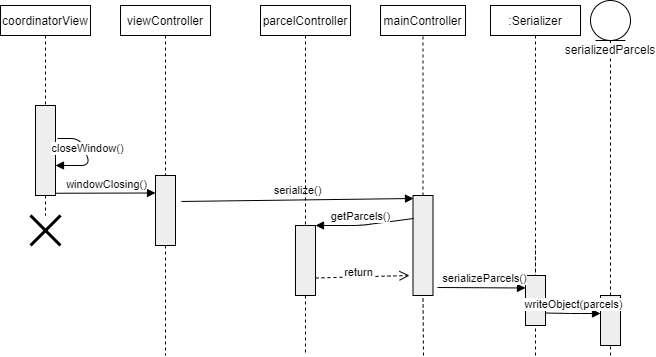

The diagram above was exported from draw.io. Its source (the exported page's mxGraphModel, read from the mxfile embedded in the PNG):
<mxGraphModel dx="1422" dy="745" grid="1" gridSize="10" guides="1" tooltips="1" connect="1" arrows="1" fold="1" page="1" pageScale="1" pageWidth="850" pageHeight="1100" math="0" shadow="0">
  <root>
    <mxCell id="0" />
    <mxCell id="1" parent="0" />
    <mxCell id="Qi8HrF6mY_pfpNBTO8mW-2" value="parcelController" style="shape=rect;html=1;whiteSpace=wrap;align=center;" parent="1" vertex="1">
      <mxGeometry x="320" y="250" width="90" height="30" as="geometry" />
    </mxCell>
    <mxCell id="Qi8HrF6mY_pfpNBTO8mW-3" value="" style="edgeStyle=none;html=1;dashed=1;endArrow=none;align=center;verticalAlign=bottom;exitX=0.5;exitY=1;" parent="1" source="cDq5pWqvTfIauhXgTIVe-24" edge="1">
      <mxGeometry x="1" relative="1" as="geometry">
        <mxPoint x="365" y="600" as="targetPoint" />
      </mxGeometry>
    </mxCell>
    <mxCell id="Qi8HrF6mY_pfpNBTO8mW-4" value=":Serializer" style="shape=rect;html=1;whiteSpace=wrap;align=center;" parent="1" vertex="1">
      <mxGeometry x="550" y="250" width="90" height="30" as="geometry" />
    </mxCell>
    <mxCell id="Qi8HrF6mY_pfpNBTO8mW-5" value="" style="edgeStyle=none;html=1;dashed=1;endArrow=none;align=center;verticalAlign=bottom;exitX=0.5;exitY=1;" parent="1" source="Qi8HrF6mY_pfpNBTO8mW-9" edge="1">
      <mxGeometry x="1" relative="1" as="geometry">
        <mxPoint x="595" y="490" as="targetPoint" />
      </mxGeometry>
    </mxCell>
    <mxCell id="Qi8HrF6mY_pfpNBTO8mW-6" value="coordinatorView" style="shape=rect;html=1;whiteSpace=wrap;align=center;" parent="1" vertex="1">
      <mxGeometry x="60" y="250" width="90" height="30" as="geometry" />
    </mxCell>
    <mxCell id="Qi8HrF6mY_pfpNBTO8mW-7" value="" style="edgeStyle=none;html=1;dashed=1;endArrow=none;" parent="1" source="Qi8HrF6mY_pfpNBTO8mW-6" target="Qi8HrF6mY_pfpNBTO8mW-8" edge="1">
      <mxGeometry relative="1" as="geometry" />
    </mxCell>
    <mxCell id="Qi8HrF6mY_pfpNBTO8mW-8" value="" style="shape=rect;html=1;fillColor=#eeeeee;" parent="1" vertex="1">
      <mxGeometry x="95" y="350" width="20" height="90" as="geometry" />
    </mxCell>
    <mxCell id="Qi8HrF6mY_pfpNBTO8mW-9" value="" style="shape=rect;html=1;fillColor=#eeeeee;" parent="1" vertex="1">
      <mxGeometry x="585" y="520" width="20" height="50" as="geometry" />
    </mxCell>
    <mxCell id="Qi8HrF6mY_pfpNBTO8mW-10" value="" style="edgeStyle=none;html=1;dashed=1;endArrow=none;align=center;verticalAlign=bottom;exitX=0.5;exitY=1;" parent="1" source="Qi8HrF6mY_pfpNBTO8mW-4" target="Qi8HrF6mY_pfpNBTO8mW-9" edge="1">
      <mxGeometry x="1" relative="1" as="geometry">
        <mxPoint x="545" y="440" as="targetPoint" />
        <mxPoint x="545" y="80" as="sourcePoint" />
      </mxGeometry>
    </mxCell>
    <mxCell id="Qi8HrF6mY_pfpNBTO8mW-12" value="" style="edgeStyle=none;html=1;dashed=1;endArrow=none;align=center;verticalAlign=bottom;exitX=0.5;exitY=1;" parent="1" source="Qi8HrF6mY_pfpNBTO8mW-2" edge="1">
      <mxGeometry x="1" relative="1" as="geometry">
        <mxPoint x="365" y="370" as="targetPoint" />
        <mxPoint x="365" y="80" as="sourcePoint" />
      </mxGeometry>
    </mxCell>
    <mxCell id="Qi8HrF6mY_pfpNBTO8mW-15" value="serializedParcels&lt;br&gt;" style="shape=umlLifeline;participant=umlEntity;perimeter=lifelinePerimeter;whiteSpace=wrap;html=1;container=1;collapsible=0;recursiveResize=0;verticalAlign=top;spacingTop=36;labelBackgroundColor=#ffffff;outlineConnect=0;" parent="1" vertex="1">
      <mxGeometry x="650" y="245" width="40" height="355" as="geometry" />
    </mxCell>
    <mxCell id="cDq5pWqvTfIauhXgTIVe-29" value="" style="shape=rect;html=1;fillColor=#eeeeee;" parent="Qi8HrF6mY_pfpNBTO8mW-15" vertex="1">
      <mxGeometry x="10" y="295" width="20" height="50" as="geometry" />
    </mxCell>
    <mxCell id="Qi8HrF6mY_pfpNBTO8mW-36" value="viewController" style="shape=rect;html=1;whiteSpace=wrap;align=center;" parent="1" vertex="1">
      <mxGeometry x="180" y="250" width="90" height="30" as="geometry" />
    </mxCell>
    <mxCell id="Qi8HrF6mY_pfpNBTO8mW-37" value="" style="edgeStyle=none;html=1;dashed=1;endArrow=none;" parent="1" source="Qi8HrF6mY_pfpNBTO8mW-48" edge="1">
      <mxGeometry relative="1" as="geometry">
        <mxPoint x="225" y="600" as="targetPoint" />
      </mxGeometry>
    </mxCell>
    <mxCell id="Qi8HrF6mY_pfpNBTO8mW-48" value="" style="shape=rect;html=1;fillColor=#eeeeee;" parent="1" vertex="1">
      <mxGeometry x="215" y="420" width="20" height="70" as="geometry" />
    </mxCell>
    <mxCell id="Qi8HrF6mY_pfpNBTO8mW-49" value="" style="edgeStyle=none;html=1;dashed=1;endArrow=none;" parent="1" source="Qi8HrF6mY_pfpNBTO8mW-36" target="Qi8HrF6mY_pfpNBTO8mW-48" edge="1">
      <mxGeometry relative="1" as="geometry">
        <mxPoint x="225" y="80" as="sourcePoint" />
        <mxPoint x="225" y="520" as="targetPoint" />
      </mxGeometry>
    </mxCell>
    <mxCell id="cDq5pWqvTfIauhXgTIVe-11" value="closeWindow()" style="html=1;verticalAlign=bottom;endArrow=block;" parent="1" edge="1">
      <mxGeometry width="80" relative="1" as="geometry">
        <mxPoint x="117" y="383" as="sourcePoint" />
        <mxPoint x="115" y="410" as="targetPoint" />
        <Array as="points">
          <mxPoint x="140" y="383" />
          <mxPoint x="150" y="410" />
        </Array>
      </mxGeometry>
    </mxCell>
    <mxCell id="cDq5pWqvTfIauhXgTIVe-12" value="" style="shape=umlDestroy;whiteSpace=wrap;html=1;strokeWidth=3;" parent="1" vertex="1">
      <mxGeometry x="90" y="460" width="30" height="30" as="geometry" />
    </mxCell>
    <mxCell id="cDq5pWqvTfIauhXgTIVe-13" value="" style="endArrow=none;dashed=1;html=1;fontSize=9;exitX=0.5;exitY=1;exitDx=0;exitDy=0;" parent="1" source="Qi8HrF6mY_pfpNBTO8mW-8" target="cDq5pWqvTfIauhXgTIVe-12" edge="1">
      <mxGeometry width="50" height="50" relative="1" as="geometry">
        <mxPoint x="105" y="420" as="sourcePoint" />
        <mxPoint x="105" y="520" as="targetPoint" />
      </mxGeometry>
    </mxCell>
    <mxCell id="cDq5pWqvTfIauhXgTIVe-15" value="windowClosing()" style="html=1;verticalAlign=bottom;endArrow=block;exitX=1.028;exitY=0.975;exitDx=0;exitDy=0;exitPerimeter=0;entryX=0;entryY=0.25;entryDx=0;entryDy=0;" parent="1" source="Qi8HrF6mY_pfpNBTO8mW-8" target="Qi8HrF6mY_pfpNBTO8mW-48" edge="1">
      <mxGeometry width="80" relative="1" as="geometry">
        <mxPoint x="330" y="350" as="sourcePoint" />
        <mxPoint x="410" y="350" as="targetPoint" />
      </mxGeometry>
    </mxCell>
    <mxCell id="cDq5pWqvTfIauhXgTIVe-16" value="mainController" style="shape=rect;html=1;whiteSpace=wrap;align=center;" parent="1" vertex="1">
      <mxGeometry x="440" y="250" width="85" height="30" as="geometry" />
    </mxCell>
    <mxCell id="cDq5pWqvTfIauhXgTIVe-18" value="" style="shape=rect;html=1;fillColor=#eeeeee;" parent="1" vertex="1">
      <mxGeometry x="472.5" y="440" width="20" height="100" as="geometry" />
    </mxCell>
    <mxCell id="cDq5pWqvTfIauhXgTIVe-19" value="" style="endArrow=none;dashed=1;html=1;entryX=0.5;entryY=1;entryDx=0;entryDy=0;exitX=0.5;exitY=0;exitDx=0;exitDy=0;" parent="1" source="cDq5pWqvTfIauhXgTIVe-18" target="cDq5pWqvTfIauhXgTIVe-16" edge="1">
      <mxGeometry width="50" height="50" relative="1" as="geometry">
        <mxPoint x="340" y="310" as="sourcePoint" />
        <mxPoint x="390" y="260" as="targetPoint" />
      </mxGeometry>
    </mxCell>
    <mxCell id="cDq5pWqvTfIauhXgTIVe-20" value="" style="endArrow=none;dashed=1;html=1;entryX=0.5;entryY=1;entryDx=0;entryDy=0;" parent="1" target="cDq5pWqvTfIauhXgTIVe-18" edge="1">
      <mxGeometry width="50" height="50" relative="1" as="geometry">
        <mxPoint x="483" y="600" as="sourcePoint" />
        <mxPoint x="390" y="260" as="targetPoint" />
      </mxGeometry>
    </mxCell>
    <mxCell id="cDq5pWqvTfIauhXgTIVe-22" value="serialize()" style="html=1;verticalAlign=bottom;endArrow=block;exitX=1.3;exitY=0.371;exitDx=0;exitDy=0;exitPerimeter=0;" parent="1" source="Qi8HrF6mY_pfpNBTO8mW-48" edge="1">
      <mxGeometry width="80" relative="1" as="geometry">
        <mxPoint x="330" y="280" as="sourcePoint" />
        <mxPoint x="473" y="443" as="targetPoint" />
      </mxGeometry>
    </mxCell>
    <mxCell id="cDq5pWqvTfIauhXgTIVe-23" value="serializeParcels()" style="html=1;verticalAlign=bottom;endArrow=block;exitX=1.225;exitY=0.92;exitDx=0;exitDy=0;exitPerimeter=0;entryX=0;entryY=0.25;entryDx=0;entryDy=0;" parent="1" source="cDq5pWqvTfIauhXgTIVe-18" edge="1" target="Qi8HrF6mY_pfpNBTO8mW-9">
      <mxGeometry x="0.0612" width="80" relative="1" as="geometry">
        <mxPoint x="330" y="350" as="sourcePoint" />
        <mxPoint x="585" y="491" as="targetPoint" />
        <mxPoint as="offset" />
      </mxGeometry>
    </mxCell>
    <mxCell id="cDq5pWqvTfIauhXgTIVe-24" value="" style="shape=rect;html=1;fillColor=#eeeeee;" parent="1" vertex="1">
      <mxGeometry x="355" y="470" width="20" height="70" as="geometry" />
    </mxCell>
    <mxCell id="cDq5pWqvTfIauhXgTIVe-25" value="" style="edgeStyle=none;html=1;dashed=1;endArrow=none;align=center;verticalAlign=bottom;exitX=0.5;exitY=1;" parent="1" target="cDq5pWqvTfIauhXgTIVe-24" edge="1">
      <mxGeometry x="1" relative="1" as="geometry">
        <mxPoint x="365" y="510" as="targetPoint" />
        <mxPoint x="365" y="370" as="sourcePoint" />
      </mxGeometry>
    </mxCell>
    <mxCell id="cDq5pWqvTfIauhXgTIVe-26" value="getParcels()" style="html=1;verticalAlign=bottom;endArrow=block;" parent="1" edge="1">
      <mxGeometry x="0.0859" width="80" relative="1" as="geometry">
        <mxPoint x="473" y="463" as="sourcePoint" />
        <mxPoint x="375" y="470" as="targetPoint" />
        <Array as="points">
          <mxPoint x="473" y="463" />
          <mxPoint x="420" y="470" />
        </Array>
        <mxPoint as="offset" />
      </mxGeometry>
    </mxCell>
    <mxCell id="cDq5pWqvTfIauhXgTIVe-27" value="return" style="html=1;verticalAlign=bottom;endArrow=open;dashed=1;endSize=8;exitX=1;exitY=0.75;exitDx=0;exitDy=0;" parent="1" source="cDq5pWqvTfIauhXgTIVe-24" edge="1">
      <mxGeometry x="-0.0926" y="-5" relative="1" as="geometry">
        <mxPoint x="410" y="420" as="sourcePoint" />
        <mxPoint x="469" y="520" as="targetPoint" />
        <mxPoint as="offset" />
      </mxGeometry>
    </mxCell>
    <mxCell id="cDq5pWqvTfIauhXgTIVe-30" value="writeObject(parcels)" style="html=1;verticalAlign=bottom;endArrow=block;exitX=1;exitY=0.75;exitDx=0;exitDy=0;" parent="1" edge="1" source="Qi8HrF6mY_pfpNBTO8mW-9">
      <mxGeometry width="80" relative="1" as="geometry">
        <mxPoint x="605" y="507" as="sourcePoint" />
        <mxPoint x="660" y="558" as="targetPoint" />
        <Array as="points">
          <mxPoint x="630" y="558" />
        </Array>
      </mxGeometry>
    </mxCell>
    <mxCell id="cDq5pWqvTfIauhXgTIVe-31" value="" style="endArrow=none;dashed=1;html=1;entryX=0.5;entryY=1;entryDx=0;entryDy=0;" parent="1" target="Qi8HrF6mY_pfpNBTO8mW-9" edge="1">
      <mxGeometry width="50" height="50" relative="1" as="geometry">
        <mxPoint x="595" y="600" as="sourcePoint" />
        <mxPoint x="390" y="390" as="targetPoint" />
      </mxGeometry>
    </mxCell>
  </root>
</mxGraphModel>